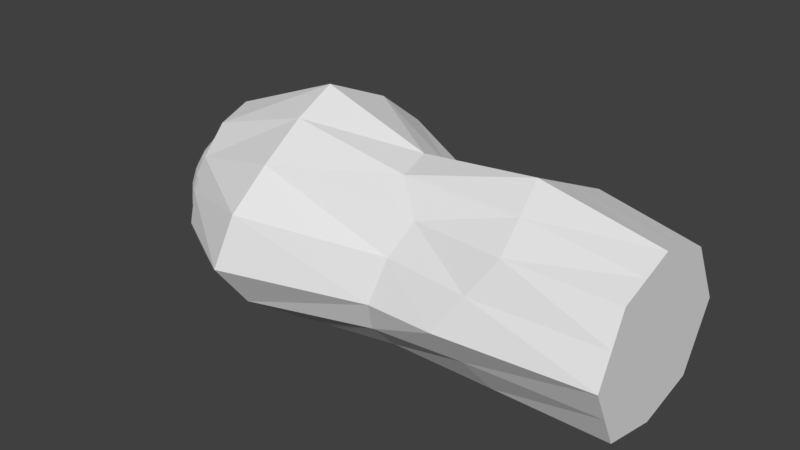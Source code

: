 # Source: 03_armR.blend  (saved by Blender 2.79.0; exported with 4.5.12 LTS)
import bpy
from mathutils import Matrix  # noqa: F401  (used for matrix-valued properties, if any)

bpy.ops.wm.read_factory_settings(use_empty=True)
scene = bpy.context.scene
scene.name = 'Scene'

# ---- collections
col_collection_1 = bpy.data.collections.new('Collection 1'); scene.collection.children.link(col_collection_1)

# ---- materials (node trees are filled in below, after node groups)
mat_x = bpy.data.materials.new('マテリアル')
mat_x.alpha_threshold = 0.0
mat_x.use_transparent_shadow = False
mat_x.roughness = 0.5

# ---- material node trees

# ---- world
world_world = bpy.data.worlds.new('World'); scene.world = world_world
world_world.color = (0.05088, 0.05088, 0.05088)
world_world.use_sun_shadow = False
world_world.sun_shadow_jitter_overblur = 0.0
world_world.cycles.sampling_method = 'MANUAL'

# ---- meshes
me_016 = bpy.data.meshes.new('球.016')
me_016.from_pydata([(-0.02809, -0.1412, -0.2155), (-0.03576, -0.1798, -0.1833), (-0.04204, -0.2114, -0.144), (-0.04672, -0.2349, -0.09919), (-0.04959, -0.2493, -0.05057), (-0.05057, -0.2542, -1.957e-08), (-0.04959, -0.2493, 0.05057), (-0.04672, -0.2349, 0.09919), (-0.04204, -0.2114, 0.144), (-0.03576, -0.1798, 0.1833), (-0.03796, -0.09164, -0.2395), (-0.05511, -0.133, -0.2155), (-0.07014, -0.1693, -0.1833), (-0.08247, -0.1991, -0.144), (-0.09164, -0.2212, -0.09919), (-0.09728, -0.2349, -0.05057), (-0.09919, -0.2395, -1.957e-08), (-0.09728, -0.2349, 0.05057), (-0.09164, -0.2212, 0.09919), (-0.08247, -0.1991, 0.144), (-0.07014, -0.1693, 0.1833), (-0.05511, -0.133, 0.2155), (-0.05511, -0.08247, -0.2395), (-0.08, -0.1197, -0.2155), (-0.1018, -0.1524, -0.1833), (-0.1197, -0.1792, -0.144), (-0.133, -0.1991, -0.09919), (-0.1412, -0.2114, -0.05057), (-0.144, -0.2155, -1.957e-08), (-0.1412, -0.2114, 0.05057), (-0.133, -0.1991, 0.09919), (-0.1197, -0.1792, 0.144), (-0.1018, -0.1524, 0.1833), (-0.08, -0.1197, 0.2155), (-0.03576, -0.03576, -0.2542), (-0.07014, -0.07014, -0.2395), (-0.1018, -0.1018, -0.2155), (-0.1296, -0.1296, -0.1833), (-0.1524, -0.1524, -0.144), (-0.1693, -0.1693, -0.09919), (-0.1798, -0.1798, -0.05057), (-0.1833, -0.1833, -1.957e-08), (-0.1798, -0.1798, 0.05057), (-0.1693, -0.1693, 0.09919), (-0.1524, -0.1524, 0.144), (-0.1296, -0.1296, 0.1833), (-0.1018, -0.1018, 0.2155), (-0.07014, -0.07014, 0.2395), (-0.04204, -0.02809, -0.2542), (-0.08247, -0.05511, -0.2395), (-0.1197, -0.08, -0.2155), (-0.1524, -0.1018, -0.1833), (-0.1792, -0.1197, -0.144), (-0.1991, -0.133, -0.09919), (-0.2114, -0.1412, -0.05057), (-0.2155, -0.144, -1.957e-08), (-0.2114, -0.1412, 0.05057), (-0.1991, -0.133, 0.09919), (-0.1792, -0.1197, 0.144), (-0.1524, -0.1018, 0.1833), (-0.1197, -0.08, 0.2155), (-0.08247, -0.05511, 0.2395), (-0.04672, -0.01935, -0.2542), (-0.09164, -0.03796, -0.2395), (-0.133, -0.05511, -0.2155), (-0.1693, -0.07014, -0.1833), (-0.1991, -0.08247, -0.144), (-0.2212, -0.09164, -0.09919), (-0.2349, -0.09728, -0.05057), (-0.2395, -0.09919, -1.957e-08), (-0.2349, -0.09728, 0.05057), (-0.2212, -0.09164, 0.09919), (-0.1991, -0.08247, 0.144), (-0.1693, -0.07014, 0.1833), (-0.133, -0.05511, 0.2155), (-0.09164, -0.03796, 0.2395), (-0.04959, -0.009865, -0.2542), (-0.09728, -0.01935, -0.2395), (-0.1412, -0.02809, -0.2155), (-0.1798, -0.03576, -0.1833), (-0.2114, -0.04204, -0.144), (-0.2349, -0.04672, -0.09919), (-0.2493, -0.04959, -0.05057), (-0.2542, -0.05057, -1.957e-08), (-0.2493, -0.04959, 0.05057), (-0.2349, -0.04672, 0.09919), (-0.2114, -0.04204, 0.144), (-0.1798, -0.03576, 0.1833), (-0.1412, -0.02809, 0.2155), (-0.09728, -0.01935, 0.2395), (-0.05057, 1.869e-09, -0.2542), (-0.09919, -1.068e-08, -0.2395), (-0.144, -6.821e-09, -0.2155), (-0.1833, 6.697e-09, -0.1833), (-0.2155, 2.215e-08, -0.144), (-0.2395, -1.648e-08, -0.09919), (-0.2542, 2.215e-08, -0.05057), (-0.2592, 2.601e-08, -1.957e-08), (-0.2542, 2.215e-08, 0.05057), (-0.2395, -1.648e-08, 0.09919), (-0.2155, 2.215e-08, 0.144), (-0.1833, 6.697e-09, 0.1833), (-0.144, 2.835e-09, 0.2155), (-0.09919, -1.027e-09, 0.2395), (-0.04959, 0.009865, -0.2542), (-0.09728, 0.01935, -0.2395), (-0.1412, 0.02809, -0.2155), (-0.1798, 0.03576, -0.1833), (-0.2114, 0.04204, -0.144), (-0.2349, 0.04672, -0.09919), (-0.2493, 0.04959, -0.05057), (-0.2542, 0.05057, -1.957e-08), (-0.2493, 0.04959, 0.05057), (-0.2349, 0.04672, 0.09919), (-0.2114, 0.04204, 0.144), (-0.1798, 0.03576, 0.1833), (-0.1412, 0.02809, 0.2155), (-0.09728, 0.01935, 0.2395), (-0.04672, 0.01935, -0.2542), (-0.09164, 0.03796, -0.2395), (-0.133, 0.05511, -0.2155), (-0.1693, 0.07014, -0.1833), (-0.1991, 0.08247, -0.144), (-0.2212, 0.09164, -0.09919), (-0.2349, 0.09728, -0.05057), (-0.2395, 0.09919, -1.957e-08), (-0.2349, 0.09728, 0.05057), (-0.2212, 0.09164, 0.09919), (-0.1991, 0.08247, 0.144), (-0.1693, 0.07014, 0.1833), (-0.133, 0.05511, 0.2155), (-0.09164, 0.03796, 0.2395), (-0.04204, 0.02809, -0.2542), (-0.08247, 0.05511, -0.2395), (-0.1197, 0.08, -0.2155), (-0.1524, 0.1018, -0.1833), (-0.1792, 0.1197, -0.144), (-0.1991, 0.133, -0.09919), (-0.2114, 0.1412, -0.05057), (-0.2155, 0.144, -1.957e-08), (-0.2114, 0.1412, 0.05057), (-0.1991, 0.133, 0.09919), (-0.1792, 0.1197, 0.144), (-0.1524, 0.1018, 0.1833), (-0.1197, 0.08, 0.2155), (-0.08247, 0.05511, 0.2395), (-0.03576, 0.03576, -0.2542), (-0.07014, 0.07014, -0.2395), (-0.1018, 0.1018, -0.2155), (-0.1296, 0.1296, -0.1833), (-0.1524, 0.1524, -0.144), (-0.1693, 0.1693, -0.09919), (-0.1798, 0.1798, -0.05057), (-0.1833, 0.1833, -1.957e-08), (-0.1798, 0.1798, 0.05057), (-0.1693, 0.1693, 0.09919), (-0.1524, 0.1524, 0.144), (-0.1296, 0.1296, 0.1833), (-0.1018, 0.1018, 0.2155), (-0.07014, 0.07014, 0.2395), (-0.05511, 0.08247, -0.2395), (-0.08, 0.1197, -0.2155), (-0.1018, 0.1524, -0.1833), (-0.1197, 0.1792, -0.144), (-0.133, 0.1991, -0.09919), (-0.1412, 0.2114, -0.05057), (-0.144, 0.2155, -1.957e-08), (-0.1412, 0.2114, 0.05057), (-0.133, 0.1991, 0.09919), (-0.1197, 0.1792, 0.144), (-0.1018, 0.1524, 0.1833), (-0.08, 0.1197, 0.2155), (-0.03796, 0.09164, -0.2395), (-0.05511, 0.133, -0.2155), (-0.07014, 0.1693, -0.1833), (-0.08247, 0.1991, -0.144), (-0.09164, 0.2212, -0.09919), (-0.09728, 0.2349, -0.05057), (-0.09919, 0.2395, -1.957e-08), (-0.09728, 0.2349, 0.05057), (-0.09164, 0.2212, 0.09919), (-0.08247, 0.1991, 0.144), (-0.07014, 0.1693, 0.1833), (-0.05511, 0.133, 0.2155), (-0.01935, 0.09728, -0.2395), (-0.02809, 0.1412, -0.2155), (-0.03576, 0.1798, -0.1833), (-0.04204, 0.2114, -0.144), (-0.04672, 0.2349, -0.09919), (-0.04959, 0.2493, -0.05057), (-0.05057, 0.2542, -1.957e-08), (-0.04959, 0.2493, 0.05057), (-0.04672, 0.2349, 0.09919), (-0.04204, 0.2114, 0.144), (-0.03576, 0.1798, 0.1833), (-4.797e-08, 0.1833, -0.1833), (-0.03193, 0.2511, 0.05057), (-0.03166, 0.2559, 0.002), (-0.03029, 0.1803, 0.1833), (-0.03126, 0.2124, 0.144), (-0.03089, 0.2364, 0.09919), (-0.03144, 0.2561, -1.957e-08), (-0.02443, 0.2518, -0.05057), (-0.01635, 0.2379, -0.09919), (-0.03362, 0.169, 0.1923), (-0.04579, 0.1359, 0.2155), (-0.05013, 0.121, 0.2225), (-5.717e-08, 0.1689, -0.1951), (-0.007321, 0.1433, -0.2155), (-4.444e-08, 0.1931, -0.1713), (0.003112, 0.183, -0.1833), (-0.006908, 0.2148, -0.144), (-0.06589, 0.06589, 0.2413), (-0.06317, 0.07585, 0.2395), (-0.07452, 0.03087, 0.2451), (-0.07066, 0.04721, 0.2438), (-0.07787, 0.01549, 0.2455), (-0.08094, 0.0, 0.245), (-0.05916, 0.08854, 0.2356), (-0.03155, -0.2511, 0.05057), (-0.03241, -0.2558, 0.002), (0.003585, -0.1984, -0.1645), (-8.585e-08, -0.2093, -0.1515), (-0.01237, -0.2382, -0.09919), (-0.002023, -0.2153, -0.144), (-8.317e-08, -0.1869, -0.1788), (-0.001141, -0.1832, -0.1833), (-0.01103, -0.1429, -0.2155), (-0.03209, -0.256, -1.957e-08), (-0.02265, -0.252, -0.05057), (-0.02007, -0.1009, -0.2375), (-0.03521, -0.02353, -0.255), (-0.03355, -0.03355, -0.2545), (-0.03658, -0.01515, -0.2553), (-0.03899, 0.0, -0.2554), (-0.03276, -0.03822, -0.2542), (-0.03781, -0.007521, -0.2554), (-0.02732, -0.06597, -0.2479), (-0.03115, -0.04662, -0.2525), (-0.02106, -0.09677, -0.2395), (-0.01851, 0.09737, -0.2395), (-0.01897, 0.09537, -0.2401), (-0.02627, 0.06341, -0.2487), (-0.03029, 0.04533, -0.253), (-0.03162, 0.03915, -0.2542), (-0.03285, 0.03285, -0.2546), (-0.03624, 0.01501, -0.2553), (-0.03763, 0.007485, -0.2554), (-0.0347, 0.02318, -0.2551), (-0.07512, -0.03111, 0.2449), (-0.07818, -0.01555, 0.2454), (-0.06701, -0.06701, 0.2408), (-0.06522, -0.07418, 0.2395), (-0.07152, -0.04779, 0.2435), (-0.06042, -0.09042, 0.2344), (-0.02983, -0.2365, 0.09919), (-0.02814, -0.2127, 0.144), (-0.05106, -0.1233, 0.2212), (-0.04808, -0.1352, 0.2155), (-0.0335, -0.18, 0.1833), (-0.03496, -0.1758, 0.1866), (0.003584, -0.2394, -0.199), (0.003584, 0.1949, -0.199), (1.396, 0.1949, -0.199), (1.396, -0.1949, -0.199), (-0.03339, -0.2394, 0.203), (-0.03339, 0.1949, 0.203), (1.396, 0.1949, 0.203), (1.396, -0.1949, 0.203), (-0.09883, 0.0, 0.2964), (1.396, 0.0, 0.2711), (-0.04125, 0.0, -0.269), (1.396, 0.0, -0.2442), (-0.0402, 0.3179, 0.002), (1.396, 0.3009, 0.002), (1.396, -0.2897, 0.002), (0.003585, 0.0, 0.002), (-0.0402, -0.3111, 0.002), (1.396, 0.0, 0.002), (0.6874, 0.1949, -0.199), (0.6311, 0.0, 0.3191), (0.6874, 0.0, -0.2443), (0.6874, -0.1949, -0.199), (0.6874, 0.1537, 0.2093), (0.6874, 0.3009, 0.002), (0.704, -0.3286, 0.002), (0.7739, -0.2181, 0.2363), (1.01, 0.0, 0.355), (1.065, -0.239, 0.2351), (1.029, 0.1949, -0.199), (1.029, -0.1949, -0.199), (1.067, 0.2283, 0.2571), (0.9224, -0.3322, 0.002), (1.029, 0.0, -0.2483), (1.029, 0.3574, 0.002), (0.3455, 0.2377, -0.2066), (0.2744, 0.0, 0.443), (0.3834, 0.2784, 0.2724), (0.3455, 0.0, -0.2751), (0.2376, -0.4642, 0.002), (0.3455, 0.4022, 0.002), (0.3023, -0.3037, 0.2938), (0.2993, -0.2373, -0.2266), (1.396, -0.2423, 0.1025), (0.7308, -0.2777, 0.1352), (-0.03679, -0.2899, 0.1023), (0.2719, -0.4109, 0.1677), (0.9938, -0.2856, 0.1186), (1.396, -0.09744, 0.237), (0.2836, -0.1436, 0.3818), (0.6592, -0.1228, 0.3037), (-0.06611, -0.1324, 0.2732), (1.038, -0.1195, 0.2951), (-0.06611, 0.1029, 0.2642), (0.3289, 0.1775, 0.3674), (1.039, 0.1141, 0.306), (1.396, 0.09744, 0.237), (0.6592, 0.07683, 0.2642), (1.396, 0.2479, 0.1025), (-0.03679, 0.2774, 0.1151), (0.6874, 0.2273, 0.1056), (1.048, 0.2928, 0.1295), (0.3645, 0.3679, 0.1445), (1.029, 0.2761, -0.09849), (0.6874, 0.2479, -0.09849), (0.3455, 0.3282, -0.1119), (-0.01831, 0.2726, -0.1215), (1.396, 0.2479, -0.09849), (-0.01883, 0.1022, -0.2468), (0.3455, 0.1128, -0.2574), (1.029, 0.09744, -0.2236), (1.396, 0.09744, -0.2216), (0.6874, 0.09744, -0.2216), (0.3455, -0.1236, -0.2669), (-0.01883, -0.1212, -0.2494), (0.6874, -0.09744, -0.2216), (1.029, -0.09744, -0.2236), (1.396, -0.09744, -0.2216), (0.2637, -0.3693, -0.1365), (-0.01831, -0.2869, -0.1032), (0.6853, -0.2917, -0.09849), (0.9759, -0.2636, -0.09849), (1.396, -0.2423, -0.09849)], [], [(16, 4, 5), (14, 2, 3), (12, 0, 1), (8, 18, 7), (17, 5, 6), (4, 14, 3), (13, 1, 2), (10, 239, 230), (9, 19, 8), (18, 6, 7), (28, 15, 16), (26, 13, 14), (12, 23, 11), (22, 237, 10), (33, 20, 21), (19, 30, 18), (29, 16, 17), (27, 14, 15), (13, 24, 12), (23, 10, 11), (32, 19, 20), (30, 17, 18), (28, 40, 27), (39, 25, 26), (37, 23, 24), (34, 235, 238), (33, 45, 32), (31, 43, 30), (42, 28, 29), (27, 39, 26), (25, 37, 24), (36, 22, 23), (45, 31, 32), (43, 29, 30), (41, 54, 40), (53, 38, 39), (51, 36, 37), (49, 34, 35), (46, 59, 45), (44, 57, 43), (56, 41, 42), (40, 53, 39), (38, 51, 37), (50, 35, 36), (61, 46, 47), (59, 44, 45), (57, 42, 43), (55, 68, 54), (67, 52, 53), (65, 50, 51), (63, 48, 49), (60, 73, 59), (58, 71, 57), (56, 69, 55), (54, 67, 53), (66, 51, 52), (64, 49, 50), (75, 60, 61), (59, 72, 58), (71, 56, 57), (83, 68, 69), (81, 66, 67), (65, 78, 64), (77, 62, 63), (88, 73, 74), (72, 85, 71), (84, 69, 70), (68, 81, 67), (80, 65, 66), (78, 63, 64), (89, 74, 75), (87, 72, 73), (85, 70, 71), (97, 82, 83), (95, 80, 81), (93, 78, 79), (91, 76, 77), (88, 101, 87), (86, 99, 85), (98, 83, 84), (82, 95, 81), (94, 79, 80), (92, 77, 78), (103, 88, 89), (87, 100, 86), (99, 84, 85), (111, 96, 97), (109, 94, 95), (93, 106, 92), (105, 90, 91), (116, 101, 102), (100, 113, 99), (112, 97, 98), (96, 109, 95), (94, 107, 93), (106, 91, 92), (103, 116, 102), (115, 100, 101), (113, 98, 99), (111, 124, 110), (123, 108, 109), (107, 120, 106), (119, 104, 105), (130, 115, 116), (114, 127, 113), (126, 111, 112), (110, 123, 109), (122, 107, 108), (120, 105, 106), (131, 116, 117), (115, 128, 114), (127, 112, 113), (125, 138, 124), (137, 122, 123), (121, 134, 120), (133, 118, 119), (144, 129, 130), (128, 141, 127), (140, 125, 126), (138, 123, 124), (122, 135, 121), (134, 119, 120), (131, 144, 130), (143, 128, 129), (141, 126, 127), (139, 152, 138), (151, 136, 137), (149, 134, 135), (147, 132, 133), (144, 157, 143), (142, 155, 141), (154, 139, 140), (138, 151, 137), (150, 135, 136), (148, 133, 134), (159, 144, 145), (157, 142, 143), (155, 140, 141), (153, 165, 152), (164, 150, 151), (149, 161, 148), (243, 244, 146), (158, 170, 157), (156, 168, 155), (167, 153, 154), (152, 164, 151), (150, 162, 149), (161, 147, 148), (218, 171, 158), (170, 156, 157), (168, 154, 155), (178, 165, 166), (176, 163, 164), (162, 173, 161), (160, 242, 243), (183, 170, 171), (169, 180, 168), (167, 178, 166), (165, 176, 164), (163, 174, 162), (173, 160, 161), (182, 169, 170), (180, 167, 168), (190, 177, 178), (188, 175, 176), (174, 185, 173), (172, 241, 242), (204, 194, 182), (181, 192, 180), (179, 190, 178), (177, 188, 176), (187, 174, 175), (185, 172, 173), (182, 193, 181), (192, 179, 180), (201, 189, 190), (203, 187, 188), (207, 208, 185), (184, 240, 241), (199, 192, 193), (197, 201, 190), (202, 188, 189), (209, 195, 186), (185, 240, 184), (194, 199, 193), (192, 196, 191), (195, 210, 207), (48, 232, 34), (62, 231, 48), (76, 233, 62), (76, 234, 236), (104, 234, 90), (104, 246, 247), (118, 248, 246), (132, 245, 248), (146, 244, 245), (237, 239, 10), (259, 260, 9), (212, 213, 159), (223, 2, 224), (232, 235, 34), (227, 1, 0), (209, 210, 195), (215, 131, 214), (258, 257, 21), (217, 117, 103), (46, 254, 47), (206, 171, 218), (225, 221, 222), (220, 6, 5), (204, 198, 194), (253, 75, 61), (206, 205, 183), (214, 117, 216), (258, 21, 20), (219, 7, 6), (259, 8, 256), (257, 33, 21), (252, 251, 47), (1, 226, 225), (229, 3, 223), (230, 227, 0), (228, 4, 229), (212, 145, 215), (251, 61, 47), (255, 8, 7), (217, 89, 250), (249, 89, 75), (261, 339, 276), (273, 325, 326), (342, 264, 337), (275, 341, 342), (334, 302, 261), (308, 288, 268), (278, 331, 327), (262, 328, 276), (328, 298, 271), (270, 315, 287), (308, 303, 278), (278, 274, 318), (288, 303, 268), (276, 277, 305), (319, 273, 276), (266, 322, 319), (335, 290, 282), (324, 289, 279), (281, 330, 293), (320, 294, 284), (310, 301, 286), (285, 306, 299), (280, 314, 296), (340, 302, 282), (290, 337, 264), (341, 282, 290), (289, 327, 263), (312, 286, 288), (292, 304, 285), (330, 272, 293), (287, 317, 280), (321, 274, 294), (338, 261, 302), (333, 282, 302), (295, 324, 279), (298, 332, 281), (322, 284, 300), (299, 305, 277), (309, 265, 301), (296, 313, 269), (307, 275, 303), (306, 265, 305), (304, 301, 306), (307, 286, 304), (312, 270, 287), (309, 280, 296), (310, 287, 280), (311, 296, 269), (314, 266, 313), (317, 297, 314), (315, 283, 317), (316, 291, 315), (319, 300, 273), (321, 283, 291), (320, 297, 283), (318, 291, 267), (323, 274, 327), (323, 284, 294), (325, 284, 324), (325, 262, 326), (329, 279, 332), (331, 289, 263), (332, 289, 330), (329, 262, 295), (336, 281, 293), (335, 298, 281), (336, 272, 337), (334, 298, 333), (339, 299, 277), (338, 285, 299), (342, 290, 264), (340, 292, 285), (16, 15, 4), (14, 13, 2), (12, 11, 0), (8, 19, 18), (17, 16, 5), (4, 15, 14), (13, 12, 1), (230, 0, 11), (11, 10, 230), (9, 20, 19), (18, 17, 6), (28, 27, 15), (26, 25, 13), (12, 24, 23), (22, 238, 237), (33, 32, 20), (19, 31, 30), (29, 28, 16), (27, 26, 14), (13, 25, 24), (23, 22, 10), (32, 31, 19), (30, 29, 17), (28, 41, 40), (39, 38, 25), (37, 36, 23), (238, 22, 35), (35, 34, 238), (33, 46, 45), (31, 44, 43), (42, 41, 28), (27, 40, 39), (25, 38, 37), (36, 35, 22), (45, 44, 31), (43, 42, 29), (41, 55, 54), (53, 52, 38), (51, 50, 36), (49, 48, 34), (46, 60, 59), (44, 58, 57), (56, 55, 41), (40, 54, 53), (38, 52, 51), (50, 49, 35), (61, 60, 46), (59, 58, 44), (57, 56, 42), (55, 69, 68), (67, 66, 52), (65, 64, 50), (63, 62, 48), (60, 74, 73), (58, 72, 71), (56, 70, 69), (54, 68, 67), (66, 65, 51), (64, 63, 49), (75, 74, 60), (59, 73, 72), (71, 70, 56), (83, 82, 68), (81, 80, 66), (65, 79, 78), (77, 76, 62), (88, 87, 73), (72, 86, 85), (84, 83, 69), (68, 82, 81), (80, 79, 65), (78, 77, 63), (89, 88, 74), (87, 86, 72), (85, 84, 70), (97, 96, 82), (95, 94, 80), (93, 92, 78), (91, 90, 76), (88, 102, 101), (86, 100, 99), (98, 97, 83), (82, 96, 95), (94, 93, 79), (92, 91, 77), (103, 102, 88), (87, 101, 100), (99, 98, 84), (111, 110, 96), (109, 108, 94), (93, 107, 106), (105, 104, 90), (116, 115, 101), (100, 114, 113), (112, 111, 97), (96, 110, 109), (94, 108, 107), (106, 105, 91), (103, 117, 116), (115, 114, 100), (113, 112, 98), (111, 125, 124), (123, 122, 108), (107, 121, 120), (119, 118, 104), (130, 129, 115), (114, 128, 127), (126, 125, 111), (110, 124, 123), (122, 121, 107), (120, 119, 105), (131, 130, 116), (115, 129, 128), (127, 126, 112), (125, 139, 138), (137, 136, 122), (121, 135, 134), (133, 132, 118), (144, 143, 129), (128, 142, 141), (140, 139, 125), (138, 137, 123), (122, 136, 135), (134, 133, 119), (131, 145, 144), (143, 142, 128), (141, 140, 126), (139, 153, 152), (151, 150, 136), (149, 148, 134), (147, 146, 132), (144, 158, 157), (142, 156, 155), (154, 153, 139), (138, 152, 151), (150, 149, 135), (148, 147, 133), (159, 158, 144), (157, 156, 142), (155, 154, 140), (153, 166, 165), (164, 163, 150), (149, 162, 161), (146, 147, 243), (147, 160, 243), (158, 171, 170), (156, 169, 168), (167, 166, 153), (152, 165, 164), (150, 163, 162), (161, 160, 147), (158, 159, 218), (159, 213, 218), (170, 169, 156), (168, 167, 154), (178, 177, 165), (176, 175, 163), (162, 174, 173), (160, 172, 242), (183, 182, 170), (169, 181, 180), (167, 179, 178), (165, 177, 176), (163, 175, 174), (173, 172, 160), (182, 181, 169), (180, 179, 167), (190, 189, 177), (188, 187, 175), (174, 186, 185), (172, 184, 241), (182, 183, 205), (205, 204, 182), (181, 193, 192), (179, 191, 190), (177, 189, 188), (187, 186, 174), (185, 184, 172), (182, 194, 193), (192, 191, 179), (201, 202, 189), (203, 211, 187), (185, 186, 207), (186, 195, 207), (199, 200, 192), (190, 191, 197), (191, 196, 197), (202, 203, 188), (186, 187, 209), (187, 211, 209), (185, 208, 240), (194, 198, 199), (192, 200, 196), (48, 231, 232), (62, 233, 231), (76, 236, 233), (76, 90, 234), (104, 247, 234), (104, 118, 246), (118, 132, 248), (132, 146, 245), (223, 3, 2), (227, 226, 1), (215, 145, 131), (217, 216, 117), (33, 254, 46), (254, 252, 47), (206, 183, 171), (5, 228, 220), (220, 219, 6), (253, 249, 75), (214, 131, 117), (9, 260, 20), (260, 258, 20), (219, 255, 7), (259, 9, 8), (257, 254, 33), (225, 222, 1), (222, 224, 2), (1, 222, 2), (229, 4, 3), (228, 5, 4), (212, 159, 145), (251, 253, 61), (255, 256, 8), (217, 103, 89), (249, 250, 89), (339, 277, 276), (276, 271, 334), (334, 261, 276), (273, 300, 325), (272, 278, 337), (278, 275, 342), (337, 278, 342), (275, 292, 341), (334, 333, 302), (308, 312, 288), (327, 274, 278), (278, 272, 331), (331, 263, 327), (271, 276, 328), (276, 273, 326), (262, 276, 326), (328, 329, 298), (270, 316, 315), (278, 270, 308), (308, 268, 303), (303, 275, 278), (318, 267, 278), (267, 316, 278), (316, 270, 278), (288, 307, 303), (305, 265, 276), (265, 311, 276), (311, 269, 276), (276, 269, 313), (313, 266, 276), (266, 319, 276), (266, 297, 322), (335, 336, 290), (324, 323, 289), (281, 332, 330), (320, 321, 294), (310, 309, 301), (285, 304, 306), (280, 317, 314), (340, 338, 302), (290, 336, 337), (341, 340, 282), (289, 323, 327), (312, 310, 286), (292, 307, 304), (330, 331, 272), (287, 315, 317), (321, 318, 274), (338, 339, 261), (333, 335, 282), (295, 325, 324), (298, 329, 332), (322, 320, 284), (299, 306, 305), (309, 311, 265), (296, 314, 313), (307, 292, 275), (306, 301, 265), (304, 286, 301), (307, 288, 286), (312, 308, 270), (309, 310, 280), (310, 312, 287), (311, 309, 296), (314, 297, 266), (317, 283, 297), (315, 291, 283), (316, 267, 291), (319, 322, 300), (321, 320, 283), (320, 322, 297), (318, 321, 291), (323, 294, 274), (323, 324, 284), (325, 300, 284), (325, 295, 262), (329, 295, 279), (331, 330, 289), (332, 279, 289), (329, 328, 262), (336, 335, 281), (335, 333, 298), (336, 293, 272), (334, 271, 298), (339, 338, 299), (338, 340, 285), (342, 341, 290), (340, 341, 292)])
_uv = me_016.uv_layers.new(name='UVマップ')
_uv.uv.foreach_set('vector', [0.7136, 0.1082, 0.6893, 0.1221, 0.6947, 0.1019, 0.7046, 0.1453, 0.6854, 0.1636, 0.6862, 0.1428, 0.7009, 0.1841, 0.6892, 0.2054, 0.6864, 0.1844, 0.7246, 0.04762, 0.7285, 0.07353, 0.7127, 0.06436, 0.7203, 0.09055, 0.6947, 0.1019, 0.7026, 0.08246, 0.6893, 0.1221, 0.7046, 0.1453, 0.6862, 0.1428, 0.7021, 0.1644, 0.6864, 0.1844, 0.6854, 0.1636, 0.702, 0.2253, 0.6946, 0.2266, 0.6934, 0.225, 0.7381, 0.03218, 0.738, 0.05716, 0.7246, 0.04762, 0.7285, 0.07353, 0.7026, 0.08246, 0.7127, 0.06436, 0.731, 0.114, 0.7084, 0.1265, 0.7136, 0.1082, 0.7215, 0.1487, 0.7021, 0.1644, 0.7046, 0.1453, 0.7009, 0.1841, 0.7121, 0.2048, 0.7008, 0.2043, 0.7101, 0.2252, 0.7034, 0.2375, 0.702, 0.2253, 0.7706, 0.03246, 0.749, 0.04132, 0.7617, 0.02568, 0.738, 0.05716, 0.7437, 0.08099, 0.7285, 0.07353, 0.7369, 0.09734, 0.7136, 0.1082, 0.7203, 0.09055, 0.7259, 0.1311, 0.7046, 0.1453, 0.7084, 0.1265, 0.7021, 0.1644, 0.7147, 0.1854, 0.7009, 0.1841, 0.7121, 0.2048, 0.702, 0.2253, 0.7008, 0.2043, 0.7603, 0.0488, 0.738, 0.05716, 0.749, 0.04132, 0.7437, 0.08099, 0.7203, 0.09055, 0.7285, 0.07353, 0.731, 0.114, 0.7425, 0.136, 0.7259, 0.1311, 0.7376, 0.1529, 0.7178, 0.1667, 0.7215, 0.1487, 0.7279, 0.1882, 0.7121, 0.2048, 0.7147, 0.1854, 0.7131, 0.2471, 0.7115, 0.2469, 0.7091, 0.2441, 0.7706, 0.03246, 0.7718, 0.0548, 0.7603, 0.0488, 0.7514, 0.06486, 0.7585, 0.08711, 0.7437, 0.08099, 0.7529, 0.1032, 0.731, 0.114, 0.7369, 0.09734, 0.7259, 0.1311, 0.7376, 0.1529, 0.7215, 0.1487, 0.7178, 0.1667, 0.7279, 0.1882, 0.7147, 0.1854, 0.7229, 0.2068, 0.7101, 0.2252, 0.7121, 0.2048, 0.7718, 0.0548, 0.7514, 0.06486, 0.7603, 0.0488, 0.7585, 0.08711, 0.7369, 0.09734, 0.7437, 0.08099, 0.7476, 0.1194, 0.7588, 0.1411, 0.7425, 0.136, 0.7533, 0.1578, 0.7328, 0.1702, 0.7376, 0.1529, 0.7406, 0.1924, 0.7229, 0.2068, 0.7279, 0.1882, 0.7254, 0.2289, 0.7131, 0.2471, 0.7179, 0.2264, 0.78, 0.03797, 0.7835, 0.05947, 0.7718, 0.0548, 0.7648, 0.07106, 0.7733, 0.0921, 0.7585, 0.08711, 0.7686, 0.1082, 0.7476, 0.1194, 0.7529, 0.1032, 0.7425, 0.136, 0.7533, 0.1578, 0.7376, 0.1529, 0.7328, 0.1702, 0.7406, 0.1924, 0.7279, 0.1882, 0.7333, 0.2103, 0.7179, 0.2264, 0.7229, 0.2068, 0.797, 0.02379, 0.78, 0.03797, 0.7897, 0.02034, 0.7835, 0.05947, 0.7648, 0.07106, 0.7718, 0.0548, 0.7733, 0.0921, 0.7529, 0.1032, 0.7585, 0.08711, 0.7639, 0.1245, 0.7754, 0.1465, 0.7588, 0.1411, 0.7691, 0.1637, 0.7473, 0.1749, 0.7533, 0.1578, 0.753, 0.1981, 0.7333, 0.2103, 0.7406, 0.1924, 0.7324, 0.2326, 0.7171, 0.2483, 0.7254, 0.2289, 0.7897, 0.04225, 0.7955, 0.06284, 0.7835, 0.05947, 0.7782, 0.07595, 0.7883, 0.09601, 0.7733, 0.0921, 0.7686, 0.1082, 0.7806, 0.1294, 0.7639, 0.1245, 0.7588, 0.1411, 0.7691, 0.1637, 0.7533, 0.1578, 0.7616, 0.1809, 0.7406, 0.1924, 0.7473, 0.1749, 0.7432, 0.2153, 0.7254, 0.2289, 0.7333, 0.2103, 0.8044, 0.02622, 0.7897, 0.04225, 0.797, 0.02379, 0.7835, 0.05947, 0.7918, 0.07958, 0.7782, 0.07595, 0.7883, 0.09601, 0.7686, 0.1082, 0.7733, 0.0921, 0.7983, 0.1341, 0.7754, 0.1465, 0.7806, 0.1294, 0.7854, 0.1708, 0.7616, 0.1809, 0.7691, 0.1637, 0.753, 0.1981, 0.7525, 0.2218, 0.7432, 0.2153, 0.7388, 0.2375, 0.7208, 0.2503, 0.7324, 0.2326, 0.8097, 0.04712, 0.7955, 0.06284, 0.7996, 0.04529, 0.7918, 0.07958, 0.8037, 0.09871, 0.7883, 0.09601, 0.8015, 0.1159, 0.7806, 0.1294, 0.7847, 0.1125, 0.7754, 0.1465, 0.7854, 0.1708, 0.7691, 0.1637, 0.776, 0.1885, 0.753, 0.1981, 0.7616, 0.1809, 0.7525, 0.2218, 0.7324, 0.2326, 0.7432, 0.2153, 0.8121, 0.02764, 0.7996, 0.04529, 0.8044, 0.02622, 0.8076, 0.06494, 0.7918, 0.07958, 0.7955, 0.06284, 0.8037, 0.09871, 0.7847, 0.1125, 0.7883, 0.09601, 0.8187, 0.1382, 0.7929, 0.1526, 0.7983, 0.1341, 0.8026, 0.1796, 0.776, 0.1885, 0.7854, 0.1708, 0.7766, 0.2148, 0.7525, 0.2218, 0.765, 0.2055, 0.7443, 0.2435, 0.7241, 0.2529, 0.7388, 0.2375, 0.8097, 0.04712, 0.8199, 0.06573, 0.8076, 0.06494, 0.8056, 0.08192, 0.8195, 0.09992, 0.8037, 0.09871, 0.8192, 0.1177, 0.7983, 0.1341, 0.8015, 0.1159, 0.7929, 0.1526, 0.8026, 0.1796, 0.7854, 0.1708, 0.7906, 0.1981, 0.765, 0.2055, 0.776, 0.1885, 0.761, 0.2299, 0.7388, 0.2375, 0.7525, 0.2218, 0.82, 0.02807, 0.8097, 0.04712, 0.8121, 0.02764, 0.8076, 0.06494, 0.8197, 0.08288, 0.8056, 0.08192, 0.8195, 0.09992, 0.8015, 0.1159, 0.8037, 0.09871, 0.8393, 0.1351, 0.8239, 0.1602, 0.8187, 0.1382, 0.8507, 0.1731, 0.8439, 0.201, 0.8325, 0.1812, 0.8579, 0.2192, 0.883, 0.2271, 0.8739, 0.2355, 0.8972, 0.2436, 0.9099, 0.2627, 0.8915, 0.2499, 0.8303, 0.04717, 0.8199, 0.06573, 0.82, 0.04774, 0.8197, 0.08288, 0.8352, 0.09936, 0.8195, 0.09992, 0.8369, 0.1168, 0.8187, 0.1382, 0.8192, 0.1177, 0.8239, 0.1602, 0.8507, 0.1731, 0.8325, 0.1812, 0.8439, 0.201, 0.8703, 0.2098, 0.8579, 0.2192, 0.883, 0.2271, 0.8915, 0.2499, 0.8739, 0.2355, 0.82, 0.02807, 0.8303, 0.04717, 0.82, 0.04774, 0.8322, 0.0652, 0.8197, 0.08288, 0.8199, 0.06573, 0.8352, 0.09936, 0.8192, 0.1177, 0.8195, 0.09992, 0.8393, 0.1351, 0.862, 0.1488, 0.8439, 0.1541, 0.8677, 0.1666, 0.8596, 0.1917, 0.8507, 0.1731, 0.8703, 0.2098, 0.8927, 0.2205, 0.883, 0.2271, 0.9038, 0.2385, 0.9127, 0.2593, 0.8972, 0.2436, 0.8406, 0.04538, 0.8322, 0.0652, 0.8303, 0.04717, 0.8338, 0.08238, 0.8508, 0.09725, 0.8352, 0.09936, 0.8539, 0.1141, 0.8393, 0.1351, 0.8369, 0.1168, 0.8439, 0.1541, 0.8677, 0.1666, 0.8507, 0.1731, 0.8747, 0.1846, 0.8703, 0.2098, 0.8596, 0.1917, 0.8927, 0.2205, 0.8972, 0.2436, 0.883, 0.2271, 0.8356, 0.02583, 0.8303, 0.04717, 0.8278, 0.02745, 0.8322, 0.0652, 0.8478, 0.08046, 0.8338, 0.08238, 0.8508, 0.09725, 0.8369, 0.1168, 0.8352, 0.09936, 0.8575, 0.1313, 0.8791, 0.1441, 0.862, 0.1488, 0.884, 0.1613, 0.8747, 0.1846, 0.8677, 0.1666, 0.883, 0.2025, 0.903, 0.2156, 0.8927, 0.2205, 0.911, 0.2347, 0.916, 0.2566, 0.9038, 0.2385, 0.8508, 0.04234, 0.8445, 0.06335, 0.8406, 0.04538, 0.8478, 0.08046, 0.8662, 0.0939, 0.8508, 0.09725, 0.8704, 0.1104, 0.8575, 0.1313, 0.8539, 0.1141, 0.8791, 0.1441, 0.8677, 0.1666, 0.862, 0.1488, 0.8747, 0.1846, 0.8959, 0.197, 0.883, 0.2025, 0.903, 0.2156, 0.9038, 0.2385, 0.8927, 0.2205, 0.8356, 0.02583, 0.8508, 0.04234, 0.8406, 0.04538, 0.8568, 0.06019, 0.8478, 0.08046, 0.8445, 0.06335, 0.8662, 0.0939, 0.8539, 0.1141, 0.8508, 0.09725, 0.8746, 0.1271, 0.8959, 0.1397, 0.8791, 0.1441, 0.9002, 0.157, 0.8896, 0.179, 0.884, 0.1613, 0.909, 0.1931, 0.903, 0.2156, 0.8959, 0.197, 0.9186, 0.2321, 0.9198, 0.2545, 0.911, 0.2347, 0.8508, 0.04234, 0.869, 0.05569, 0.8568, 0.06019, 0.8618, 0.07722, 0.8815, 0.08937, 0.8662, 0.0939, 0.8867, 0.106, 0.8746, 0.1271, 0.8704, 0.1104, 0.8791, 0.1441, 0.9002, 0.157, 0.884, 0.1613, 0.9045, 0.1747, 0.8959, 0.197, 0.8896, 0.179, 0.9136, 0.2121, 0.911, 0.2347, 0.903, 0.2156, 0.8507, 0.01942, 0.8508, 0.04234, 0.8433, 0.02316, 0.869, 0.05569, 0.8618, 0.07722, 0.8568, 0.06019, 0.8815, 0.08937, 0.8704, 0.1104, 0.8662, 0.0939, 0.8914, 0.1227, 0.913, 0.1355, 0.8959, 0.1397, 0.9166, 0.1534, 0.9045, 0.1747, 0.9002, 0.157, 0.909, 0.1931, 0.9246, 0.2102, 0.9136, 0.2121, 0.928, 0.2507, 0.9261, 0.2528, 0.9238, 0.2531, 0.8609, 0.03802, 0.8811, 0.04981, 0.869, 0.05569, 0.8757, 0.07271, 0.897, 0.0838, 0.8815, 0.08937, 0.9032, 0.1008, 0.8914, 0.1227, 0.8867, 0.106, 0.8959, 0.1397, 0.9166, 0.1534, 0.9002, 0.157, 0.9045, 0.1747, 0.9224, 0.1906, 0.909, 0.1931, 0.9246, 0.2102, 0.9186, 0.2321, 0.9136, 0.2121, 0.8601, 0.01738, 0.8707, 0.03235, 0.8609, 0.03802, 0.8811, 0.04981, 0.8757, 0.07271, 0.869, 0.05569, 0.897, 0.0838, 0.8867, 0.106, 0.8815, 0.08937, 0.9264, 0.1131, 0.913, 0.1355, 0.9085, 0.118, 0.9338, 0.1507, 0.9198, 0.1717, 0.9166, 0.1534, 0.9224, 0.1906, 0.9359, 0.2098, 0.9246, 0.2102, 0.9266, 0.2308, 0.9334, 0.2444, 0.928, 0.2507, 0.8804, 0.02533, 0.8811, 0.04981, 0.8707, 0.03235, 0.8898, 0.06686, 0.9131, 0.07697, 0.897, 0.0838, 0.9032, 0.1008, 0.9264, 0.1131, 0.9085, 0.118, 0.913, 0.1355, 0.9338, 0.1507, 0.9166, 0.1534, 0.9198, 0.1717, 0.9362, 0.1897, 0.9224, 0.1906, 0.9359, 0.2098, 0.9266, 0.2308, 0.9246, 0.2102, 0.8932, 0.04243, 0.8898, 0.06686, 0.8811, 0.04981, 0.9131, 0.07697, 0.9032, 0.1008, 0.897, 0.0838, 0.9457, 0.1077, 0.9309, 0.1317, 0.9264, 0.1131, 0.9524, 0.149, 0.9356, 0.17, 0.9338, 0.1507, 0.9362, 0.1897, 0.9474, 0.2111, 0.9359, 0.2098, 0.9347, 0.2307, 0.9427, 0.2328, 0.9334, 0.2444, 0.901, 0.02874, 0.9052, 0.03314, 0.8932, 0.04243, 0.904, 0.05952, 0.93, 0.06857, 0.9131, 0.07697, 0.9205, 0.09481, 0.9457, 0.1077, 0.9264, 0.1131, 0.9309, 0.1317, 0.9524, 0.149, 0.9338, 0.1507, 0.9524, 0.1698, 0.9362, 0.1897, 0.9356, 0.17, 0.9474, 0.2111, 0.9347, 0.2307, 0.9359, 0.2098, 0.8932, 0.04243, 0.9187, 0.05031, 0.904, 0.05952, 0.93, 0.06857, 0.9205, 0.09481, 0.9131, 0.07697, 0.9537, 0.1056, 0.9501, 0.1283, 0.9457, 0.1077, 0.9653, 0.1489, 0.9524, 0.1698, 0.9524, 0.149, 0.963, 0.2008, 0.9559, 0.2133, 0.9474, 0.2111, 0.9429, 0.232, 0.9432, 0.2321, 0.9427, 0.2328, 0.9224, 0.0474, 0.93, 0.06857, 0.9187, 0.05031, 0.9534, 0.1047, 0.9537, 0.1056, 0.9457, 0.1077, 0.9608, 0.1268, 0.9524, 0.149, 0.9501, 0.1283, 0.967, 0.1869, 0.9653, 0.1933, 0.9506, 0.1905, 0.9474, 0.2111, 0.9432, 0.2321, 0.9429, 0.232, 0.9052, 0.03314, 0.9224, 0.0474, 0.9187, 0.05031, 0.93, 0.06857, 0.946, 0.08473, 0.939, 0.08772, 0.9653, 0.1933, 0.9665, 0.1937, 0.963, 0.2008, 0.7171, 0.2483, 0.7129, 0.2484, 0.7131, 0.2471, 0.7208, 0.2503, 0.7158, 0.2516, 0.7171, 0.2483, 0.7241, 0.2529, 0.7183, 0.2542, 0.7208, 0.2503, 0.7241, 0.2529, 0.7228, 0.2589, 0.7205, 0.2566, 0.9127, 0.2593, 0.9142, 0.2655, 0.9099, 0.2627, 0.9127, 0.2593, 0.9188, 0.2607, 0.9165, 0.2631, 0.916, 0.2566, 0.9213, 0.258, 0.9188, 0.2607, 0.9198, 0.2545, 0.9242, 0.2549, 0.9213, 0.258, 0.9238, 0.2531, 0.9261, 0.2528, 0.9242, 0.2549, 0.7034, 0.2375, 0.6946, 0.2266, 0.702, 0.2253, 0.7375, 0.03149, 0.7397, 0.03071, 0.7381, 0.03218, 0.8493, 0.01706, 0.854, 0.01717, 0.8507, 0.01942, 0.6715, 0.1421, 0.6854, 0.1636, 0.6683, 0.1647, 0.7129, 0.2484, 0.7115, 0.2469, 0.7131, 0.2471, 0.6821, 0.2072, 0.6864, 0.1844, 0.6892, 0.2054, 0.967, 0.1869, 0.9665, 0.1937, 0.9653, 0.1933, 0.8407, 0.01728, 0.8356, 0.02583, 0.8333, 0.01792, 0.7595, 0.02363, 0.7649, 0.02195, 0.7617, 0.02568, 0.8198, 0.02007, 0.8278, 0.02745, 0.82, 0.02807, 0.78, 0.03797, 0.7802, 0.01927, 0.7897, 0.02034, 0.8763, 0.02035, 0.8707, 0.03235, 0.8601, 0.01738, 0.6709, 0.1842, 0.6679, 0.1766, 0.6681, 0.1689, 0.6876, 0.09854, 0.7026, 0.08246, 0.6947, 0.1019, 0.901, 0.02874, 0.9069, 0.03145, 0.9052, 0.03314, 0.7991, 0.01848, 0.8044, 0.02622, 0.797, 0.02379, 0.8763, 0.02035, 0.8835, 0.02251, 0.8804, 0.02533, 0.8333, 0.01792, 0.8278, 0.02745, 0.8266, 0.01889, 0.7595, 0.02363, 0.7617, 0.02568, 0.749, 0.04132, 0.6958, 0.07899, 0.7127, 0.06436, 0.7026, 0.08246, 0.7375, 0.03149, 0.7246, 0.04762, 0.7203, 0.04384, 0.7649, 0.02195, 0.7706, 0.03246, 0.7617, 0.02568, 0.7876, 0.01884, 0.7907, 0.01867, 0.7897, 0.02034, 0.6864, 0.1844, 0.6719, 0.1865, 0.6709, 0.1842, 0.6779, 0.1201, 0.6862, 0.1428, 0.6715, 0.1421, 0.6934, 0.225, 0.6821, 0.2072, 0.6892, 0.2054, 0.6872, 0.09932, 0.6893, 0.1221, 0.6779, 0.1201, 0.8493, 0.01706, 0.8433, 0.02316, 0.8407, 0.01728, 0.7907, 0.01867, 0.797, 0.02379, 0.7897, 0.02034, 0.7069, 0.06036, 0.7246, 0.04762, 0.7127, 0.06436, 0.8198, 0.02007, 0.8121, 0.02764, 0.8131, 0.01928, 0.8064, 0.01872, 0.8121, 0.02764, 0.8044, 0.02622, 0.6181, 0.03706, 0.6386, 0.08576, 0.5004, 0.1373, 0.5006, 0.9645, 0.5508, 0.8043, 0.56, 0.9576, 0.02894, 0.08267, 0.05562, 0.02702, 0.1098, 0.01479, 0.8884, 0.3126, 0.8508, 0.5085, 0.8374, 0.315, 0.7598, 0.965, 0.8139, 0.823, 0.8191, 0.9556, 0.2473, 0.3249, 0.1752, 0.4692, 0.1988, 0.3213, 0.1632, 0.1394, 0.2181, 0.01548, 0.3012, 0.0844, 0.401, 0.0361, 0.4485, 0.01554, 0.5004, 0.1373, 0.6566, 0.9621, 0.708, 0.803, 0.7037, 0.9737, 0.2948, 0.3297, 0.3367, 0.4893, 0.2854, 0.5018, 0.1082, 0.2696, 0.02823, 0.1943, 0.1632, 0.1394, 0.1632, 0.1394, 0.3303, 0.1404, 0.3005, 0.196, 0.1752, 0.4692, 0.1472, 0.3121, 0.1988, 0.3213, 0.5004, 0.1373, 0.6518, 0.1377, 0.6429, 0.1867, 0.3646, 0.1953, 0.3458, 0.1401, 0.5004, 0.1373, 0.3901, 0.9661, 0.4494, 0.7979, 0.445, 0.965, 0.7516, 0.6467, 0.7939, 0.4859, 0.7987, 0.6457, 0.5561, 0.6493, 0.6111, 0.4916, 0.6105, 0.6494, 0.7047, 0.6481, 0.6562, 0.4904, 0.7017, 0.4891, 0.4373, 0.6487, 0.5013, 0.4933, 0.5004, 0.6495, 0.2269, 0.6587, 0.1519, 0.8166, 0.1723, 0.6027, 0.04442, 0.624, 0.08357, 0.8309, 0.004704, 0.8499, 0.2861, 0.6723, 0.3432, 0.8105, 0.2789, 0.8289, 0.8646, 0.6438, 0.8139, 0.823, 0.7987, 0.6457, 0.7939, 0.4859, 0.7403, 0.3192, 0.7864, 0.3172, 0.8508, 0.5085, 0.7987, 0.6457, 0.7939, 0.4859, 0.6111, 0.4916, 0.5499, 0.3286, 0.6022, 0.3256, 0.2305, 0.486, 0.1723, 0.6027, 0.1752, 0.4692, 0.05431, 0.5194, 0.1142, 0.6181, 0.04442, 0.624, 0.6562, 0.4904, 0.6942, 0.3212, 0.7017, 0.4891, 0.2854, 0.5018, 0.3314, 0.66, 0.2861, 0.6723, 0.4433, 0.4851, 0.4977, 0.3321, 0.5013, 0.4933, 0.8835, 0.8384, 0.8191, 0.9556, 0.8139, 0.823, 0.7615, 0.803, 0.7987, 0.6457, 0.8139, 0.823, 0.6032, 0.8031, 0.5561, 0.6493, 0.6105, 0.6494, 0.708, 0.803, 0.6577, 0.6486, 0.7047, 0.6481, 0.4494, 0.7979, 0.5004, 0.6495, 0.5006, 0.8053, 0.004704, 0.8499, 0.1027, 0.9833, 0.05448, 0.996, 0.2226, 0.8245, 0.1571, 0.9734, 0.1519, 0.8166, 0.2789, 0.8289, 0.3389, 0.9803, 0.2859, 0.9928, 0.1164, 0.4939, 0.09672, 0.304, 0.1472, 0.3121, 0.08357, 0.8309, 0.1571, 0.9734, 0.1027, 0.9833, 0.1142, 0.6181, 0.1519, 0.8166, 0.08357, 0.8309, 0.1164, 0.4939, 0.1723, 0.6027, 0.1142, 0.6181, 0.2305, 0.486, 0.2948, 0.3297, 0.2854, 0.5018, 0.2226, 0.8245, 0.2861, 0.6723, 0.2789, 0.8289, 0.2269, 0.6587, 0.2854, 0.5018, 0.2861, 0.6723, 0.2189, 0.9824, 0.2789, 0.8289, 0.2859, 0.9928, 0.3432, 0.8105, 0.3901, 0.9661, 0.3389, 0.9803, 0.3314, 0.66, 0.3934, 0.7906, 0.3432, 0.8105, 0.3367, 0.4893, 0.3763, 0.6492, 0.3314, 0.66, 0.3423, 0.3303, 0.3864, 0.4768, 0.3367, 0.4893, 0.445, 0.965, 0.5006, 0.8053, 0.5006, 0.9645, 0.4433, 0.4851, 0.3763, 0.6492, 0.3864, 0.4768, 0.4373, 0.6487, 0.3934, 0.7906, 0.3763, 0.6492, 0.4451, 0.3312, 0.3864, 0.4768, 0.3912, 0.3331, 0.5543, 0.4926, 0.4977, 0.3321, 0.5499, 0.3286, 0.5543, 0.4926, 0.5004, 0.6495, 0.5013, 0.4933, 0.5508, 0.8043, 0.5004, 0.6495, 0.5561, 0.6493, 0.5508, 0.8043, 0.6097, 0.9501, 0.56, 0.9576, 0.6589, 0.803, 0.6105, 0.6494, 0.6577, 0.6486, 0.6482, 0.3233, 0.6111, 0.4916, 0.6022, 0.3256, 0.6577, 0.6486, 0.6111, 0.4916, 0.6562, 0.4904, 0.6589, 0.803, 0.6097, 0.9501, 0.6032, 0.8031, 0.7476, 0.4876, 0.7047, 0.6481, 0.7017, 0.4891, 0.7516, 0.6467, 0.708, 0.803, 0.7047, 0.6481, 0.7476, 0.4876, 0.6942, 0.3212, 0.7403, 0.3192, 0.7598, 0.965, 0.708, 0.803, 0.7615, 0.803, 0.8676, 0.9705, 0.9597, 0.85, 0.9149, 0.9893, 0.8835, 0.8384, 0.9136, 0.6309, 0.9597, 0.85, 0.8374, 0.315, 0.7939, 0.4859, 0.7864, 0.3172, 0.8646, 0.6438, 0.9077, 0.5305, 0.9136, 0.6309, 0.7136, 0.1082, 0.7084, 0.1265, 0.6893, 0.1221, 0.7046, 0.1453, 0.7021, 0.1644, 0.6854, 0.1636, 0.7009, 0.1841, 0.7008, 0.2043, 0.6892, 0.2054, 0.7246, 0.04762, 0.738, 0.05716, 0.7285, 0.07353, 0.7203, 0.09055, 0.7136, 0.1082, 0.6947, 0.1019, 0.6893, 0.1221, 0.7084, 0.1265, 0.7046, 0.1453, 0.7021, 0.1644, 0.7009, 0.1841, 0.6864, 0.1844, 0.6934, 0.225, 0.6892, 0.2054, 0.7008, 0.2043, 0.7008, 0.2043, 0.702, 0.2253, 0.6934, 0.225, 0.7381, 0.03218, 0.749, 0.04132, 0.738, 0.05716, 0.7285, 0.07353, 0.7203, 0.09055, 0.7026, 0.08246, 0.731, 0.114, 0.7259, 0.1311, 0.7084, 0.1265, 0.7215, 0.1487, 0.7178, 0.1667, 0.7021, 0.1644, 0.7009, 0.1841, 0.7147, 0.1854, 0.7121, 0.2048, 0.7101, 0.2252, 0.7091, 0.2441, 0.7034, 0.2375, 0.7706, 0.03246, 0.7603, 0.0488, 0.749, 0.04132, 0.738, 0.05716, 0.7514, 0.06486, 0.7437, 0.08099, 0.7369, 0.09734, 0.731, 0.114, 0.7136, 0.1082, 0.7259, 0.1311, 0.7215, 0.1487, 0.7046, 0.1453, 0.7021, 0.1644, 0.7178, 0.1667, 0.7147, 0.1854, 0.7121, 0.2048, 0.7101, 0.2252, 0.702, 0.2253, 0.7603, 0.0488, 0.7514, 0.06486, 0.738, 0.05716, 0.7437, 0.08099, 0.7369, 0.09734, 0.7203, 0.09055, 0.731, 0.114, 0.7476, 0.1194, 0.7425, 0.136, 0.7376, 0.1529, 0.7328, 0.1702, 0.7178, 0.1667, 0.7279, 0.1882, 0.7229, 0.2068, 0.7121, 0.2048, 0.7091, 0.2441, 0.7101, 0.2252, 0.7179, 0.2264, 0.7179, 0.2264, 0.7131, 0.2471, 0.7091, 0.2441, 0.7706, 0.03246, 0.78, 0.03797, 0.7718, 0.0548, 0.7514, 0.06486, 0.7648, 0.07106, 0.7585, 0.08711, 0.7529, 0.1032, 0.7476, 0.1194, 0.731, 0.114, 0.7259, 0.1311, 0.7425, 0.136, 0.7376, 0.1529, 0.7178, 0.1667, 0.7328, 0.1702, 0.7279, 0.1882, 0.7229, 0.2068, 0.7179, 0.2264, 0.7101, 0.2252, 0.7718, 0.0548, 0.7648, 0.07106, 0.7514, 0.06486, 0.7585, 0.08711, 0.7529, 0.1032, 0.7369, 0.09734, 0.7476, 0.1194, 0.7639, 0.1245, 0.7588, 0.1411, 0.7533, 0.1578, 0.7473, 0.1749, 0.7328, 0.1702, 0.7406, 0.1924, 0.7333, 0.2103, 0.7229, 0.2068, 0.7254, 0.2289, 0.7171, 0.2483, 0.7131, 0.2471, 0.78, 0.03797, 0.7897, 0.04225, 0.7835, 0.05947, 0.7648, 0.07106, 0.7782, 0.07595, 0.7733, 0.0921, 0.7686, 0.1082, 0.7639, 0.1245, 0.7476, 0.1194, 0.7425, 0.136, 0.7588, 0.1411, 0.7533, 0.1578, 0.7328, 0.1702, 0.7473, 0.1749, 0.7406, 0.1924, 0.7333, 0.2103, 0.7254, 0.2289, 0.7179, 0.2264, 0.797, 0.02379, 0.7897, 0.04225, 0.78, 0.03797, 0.7835, 0.05947, 0.7782, 0.07595, 0.7648, 0.07106, 0.7733, 0.0921, 0.7686, 0.1082, 0.7529, 0.1032, 0.7639, 0.1245, 0.7806, 0.1294, 0.7754, 0.1465, 0.7691, 0.1637, 0.7616, 0.1809, 0.7473, 0.1749, 0.753, 0.1981, 0.7432, 0.2153, 0.7333, 0.2103, 0.7324, 0.2326, 0.7208, 0.2503, 0.7171, 0.2483, 0.7897, 0.04225, 0.7996, 0.04529, 0.7955, 0.06284, 0.7782, 0.07595, 0.7918, 0.07958, 0.7883, 0.09601, 0.7686, 0.1082, 0.7847, 0.1125, 0.7806, 0.1294, 0.7588, 0.1411, 0.7754, 0.1465, 0.7691, 0.1637, 0.7616, 0.1809, 0.753, 0.1981, 0.7406, 0.1924, 0.7432, 0.2153, 0.7324, 0.2326, 0.7254, 0.2289, 0.8044, 0.02622, 0.7996, 0.04529, 0.7897, 0.04225, 0.7835, 0.05947, 0.7955, 0.06284, 0.7918, 0.07958, 0.7883, 0.09601, 0.7847, 0.1125, 0.7686, 0.1082, 0.7983, 0.1341, 0.7929, 0.1526, 0.7754, 0.1465, 0.7854, 0.1708, 0.776, 0.1885, 0.7616, 0.1809, 0.753, 0.1981, 0.765, 0.2055, 0.7525, 0.2218, 0.7388, 0.2375, 0.7241, 0.2529, 0.7208, 0.2503, 0.8097, 0.04712, 0.8076, 0.06494, 0.7955, 0.06284, 0.7918, 0.07958, 0.8056, 0.08192, 0.8037, 0.09871, 0.8015, 0.1159, 0.7983, 0.1341, 0.7806, 0.1294, 0.7754, 0.1465, 0.7929, 0.1526, 0.7854, 0.1708, 0.776, 0.1885, 0.765, 0.2055, 0.753, 0.1981, 0.7525, 0.2218, 0.7388, 0.2375, 0.7324, 0.2326, 0.8121, 0.02764, 0.8097, 0.04712, 0.7996, 0.04529, 0.8076, 0.06494, 0.8056, 0.08192, 0.7918, 0.07958, 0.8037, 0.09871, 0.8015, 0.1159, 0.7847, 0.1125, 0.8187, 0.1382, 0.8122, 0.1596, 0.7929, 0.1526, 0.8026, 0.1796, 0.7906, 0.1981, 0.776, 0.1885, 0.7766, 0.2148, 0.761, 0.2299, 0.7525, 0.2218, 0.7443, 0.2435, 0.7268, 0.2561, 0.7241, 0.2529, 0.8097, 0.04712, 0.82, 0.04774, 0.8199, 0.06573, 0.8056, 0.08192, 0.8197, 0.08288, 0.8195, 0.09992, 0.8192, 0.1177, 0.8187, 0.1382, 0.7983, 0.1341, 0.7929, 0.1526, 0.8122, 0.1596, 0.8026, 0.1796, 0.7906, 0.1981, 0.7766, 0.2148, 0.765, 0.2055, 0.761, 0.2299, 0.7443, 0.2435, 0.7388, 0.2375, 0.82, 0.02807, 0.82, 0.04774, 0.8097, 0.04712, 0.8076, 0.06494, 0.8199, 0.06573, 0.8197, 0.08288, 0.8195, 0.09992, 0.8192, 0.1177, 0.8015, 0.1159, 0.8393, 0.1351, 0.8439, 0.1541, 0.8239, 0.1602, 0.8507, 0.1731, 0.8596, 0.1917, 0.8439, 0.201, 0.8579, 0.2192, 0.8703, 0.2098, 0.883, 0.2271, 0.8972, 0.2436, 0.9127, 0.2593, 0.9099, 0.2627, 0.8303, 0.04717, 0.8322, 0.0652, 0.8199, 0.06573, 0.8197, 0.08288, 0.8338, 0.08238, 0.8352, 0.09936, 0.8369, 0.1168, 0.8393, 0.1351, 0.8187, 0.1382, 0.8239, 0.1602, 0.8439, 0.1541, 0.8507, 0.1731, 0.8439, 0.201, 0.8596, 0.1917, 0.8703, 0.2098, 0.883, 0.2271, 0.8972, 0.2436, 0.8915, 0.2499, 0.82, 0.02807, 0.8278, 0.02745, 0.8303, 0.04717, 0.8322, 0.0652, 0.8338, 0.08238, 0.8197, 0.08288, 0.8352, 0.09936, 0.8369, 0.1168, 0.8192, 0.1177, 0.8393, 0.1351, 0.8575, 0.1313, 0.862, 0.1488, 0.8677, 0.1666, 0.8747, 0.1846, 0.8596, 0.1917, 0.8703, 0.2098, 0.883, 0.2025, 0.8927, 0.2205, 0.9038, 0.2385, 0.916, 0.2566, 0.9127, 0.2593, 0.8406, 0.04538, 0.8445, 0.06335, 0.8322, 0.0652, 0.8338, 0.08238, 0.8478, 0.08046, 0.8508, 0.09725, 0.8539, 0.1141, 0.8575, 0.1313, 0.8393, 0.1351, 0.8439, 0.1541, 0.862, 0.1488, 0.8677, 0.1666, 0.8747, 0.1846, 0.883, 0.2025, 0.8703, 0.2098, 0.8927, 0.2205, 0.9038, 0.2385, 0.8972, 0.2436, 0.8356, 0.02583, 0.8406, 0.04538, 0.8303, 0.04717, 0.8322, 0.0652, 0.8445, 0.06335, 0.8478, 0.08046, 0.8508, 0.09725, 0.8539, 0.1141, 0.8369, 0.1168, 0.8575, 0.1313, 0.8746, 0.1271, 0.8791, 0.1441, 0.884, 0.1613, 0.8896, 0.179, 0.8747, 0.1846, 0.883, 0.2025, 0.8959, 0.197, 0.903, 0.2156, 0.911, 0.2347, 0.9198, 0.2545, 0.916, 0.2566, 0.8508, 0.04234, 0.8568, 0.06019, 0.8445, 0.06335, 0.8478, 0.08046, 0.8618, 0.07722, 0.8662, 0.0939, 0.8704, 0.1104, 0.8746, 0.1271, 0.8575, 0.1313, 0.8791, 0.1441, 0.884, 0.1613, 0.8677, 0.1666, 0.8747, 0.1846, 0.8896, 0.179, 0.8959, 0.197, 0.903, 0.2156, 0.911, 0.2347, 0.9038, 0.2385, 0.8356, 0.02583, 0.8433, 0.02316, 0.8508, 0.04234, 0.8568, 0.06019, 0.8618, 0.07722, 0.8478, 0.08046, 0.8662, 0.0939, 0.8704, 0.1104, 0.8539, 0.1141, 0.8746, 0.1271, 0.8914, 0.1227, 0.8959, 0.1397, 0.9002, 0.157, 0.9045, 0.1747, 0.8896, 0.179, 0.909, 0.1931, 0.9136, 0.2121, 0.903, 0.2156, 0.9186, 0.2321, 0.9238, 0.2531, 0.9198, 0.2545, 0.8508, 0.04234, 0.8609, 0.03802, 0.869, 0.05569, 0.8618, 0.07722, 0.8757, 0.07271, 0.8815, 0.08937, 0.8867, 0.106, 0.8914, 0.1227, 0.8746, 0.1271, 0.8791, 0.1441, 0.8959, 0.1397, 0.9002, 0.157, 0.9045, 0.1747, 0.909, 0.1931, 0.8959, 0.197, 0.9136, 0.2121, 0.9186, 0.2321, 0.911, 0.2347, 0.8507, 0.01942, 0.8609, 0.03802, 0.8508, 0.04234, 0.869, 0.05569, 0.8757, 0.07271, 0.8618, 0.07722, 0.8815, 0.08937, 0.8867, 0.106, 0.8704, 0.1104, 0.8914, 0.1227, 0.9085, 0.118, 0.913, 0.1355, 0.9166, 0.1534, 0.9198, 0.1717, 0.9045, 0.1747, 0.909, 0.1931, 0.9224, 0.1906, 0.9246, 0.2102, 0.9238, 0.2531, 0.9186, 0.2321, 0.928, 0.2507, 0.9186, 0.2321, 0.9266, 0.2308, 0.928, 0.2507, 0.8609, 0.03802, 0.8707, 0.03235, 0.8811, 0.04981, 0.8757, 0.07271, 0.8898, 0.06686, 0.897, 0.0838, 0.9032, 0.1008, 0.9085, 0.118, 0.8914, 0.1227, 0.8959, 0.1397, 0.913, 0.1355, 0.9166, 0.1534, 0.9045, 0.1747, 0.9198, 0.1717, 0.9224, 0.1906, 0.9246, 0.2102, 0.9266, 0.2308, 0.9186, 0.2321, 0.8609, 0.03802, 0.8507, 0.01942, 0.8601, 0.01738, 0.8507, 0.01942, 0.854, 0.01717, 0.8601, 0.01738, 0.8811, 0.04981, 0.8898, 0.06686, 0.8757, 0.07271, 0.897, 0.0838, 0.9032, 0.1008, 0.8867, 0.106, 0.9264, 0.1131, 0.9309, 0.1317, 0.913, 0.1355, 0.9338, 0.1507, 0.9356, 0.17, 0.9198, 0.1717, 0.9224, 0.1906, 0.9362, 0.1897, 0.9359, 0.2098, 0.9266, 0.2308, 0.9347, 0.2307, 0.9334, 0.2444, 0.8804, 0.02533, 0.8932, 0.04243, 0.8811, 0.04981, 0.8898, 0.06686, 0.904, 0.05952, 0.9131, 0.07697, 0.9032, 0.1008, 0.9205, 0.09481, 0.9264, 0.1131, 0.913, 0.1355, 0.9309, 0.1317, 0.9338, 0.1507, 0.9198, 0.1717, 0.9356, 0.17, 0.9362, 0.1897, 0.9359, 0.2098, 0.9347, 0.2307, 0.9266, 0.2308, 0.8932, 0.04243, 0.904, 0.05952, 0.8898, 0.06686, 0.9131, 0.07697, 0.9205, 0.09481, 0.9032, 0.1008, 0.9457, 0.1077, 0.9501, 0.1283, 0.9309, 0.1317, 0.9524, 0.149, 0.9524, 0.1698, 0.9356, 0.17, 0.9362, 0.1897, 0.9506, 0.1905, 0.9474, 0.2111, 0.9347, 0.2307, 0.9429, 0.232, 0.9427, 0.2328, 0.8932, 0.04243, 0.8804, 0.02533, 0.8835, 0.02251, 0.8835, 0.02251, 0.901, 0.02874, 0.8932, 0.04243, 0.904, 0.05952, 0.9187, 0.05031, 0.93, 0.06857, 0.9205, 0.09481, 0.939, 0.08772, 0.9457, 0.1077, 0.9309, 0.1317, 0.9501, 0.1283, 0.9524, 0.149, 0.9524, 0.1698, 0.9506, 0.1905, 0.9362, 0.1897, 0.9474, 0.2111, 0.9429, 0.232, 0.9347, 0.2307, 0.8932, 0.04243, 0.9052, 0.03314, 0.9187, 0.05031, 0.93, 0.06857, 0.939, 0.08772, 0.9205, 0.09481, 0.9537, 0.1056, 0.9608, 0.1268, 0.9501, 0.1283, 0.9653, 0.1489, 0.9673, 0.1714, 0.9524, 0.1698, 0.9474, 0.2111, 0.9506, 0.1905, 0.963, 0.2008, 0.9506, 0.1905, 0.9653, 0.1933, 0.963, 0.2008, 0.9224, 0.0474, 0.9358, 0.06513, 0.93, 0.06857, 0.9457, 0.1077, 0.939, 0.08772, 0.9534, 0.1047, 0.939, 0.08772, 0.946, 0.08473, 0.9534, 0.1047, 0.9608, 0.1268, 0.9653, 0.1489, 0.9524, 0.149, 0.9506, 0.1905, 0.9524, 0.1698, 0.967, 0.1869, 0.9524, 0.1698, 0.9673, 0.1714, 0.967, 0.1869, 0.9474, 0.2111, 0.9559, 0.2133, 0.9432, 0.2321, 0.9052, 0.03314, 0.9069, 0.03145, 0.9224, 0.0474, 0.93, 0.06857, 0.9358, 0.06513, 0.946, 0.08473, 0.7171, 0.2483, 0.7158, 0.2516, 0.7129, 0.2484, 0.7208, 0.2503, 0.7183, 0.2542, 0.7158, 0.2516, 0.7241, 0.2529, 0.7205, 0.2566, 0.7183, 0.2542, 0.7241, 0.2529, 0.7268, 0.2561, 0.7228, 0.2589, 0.9127, 0.2593, 0.9165, 0.2631, 0.9142, 0.2655, 0.9127, 0.2593, 0.916, 0.2566, 0.9188, 0.2607, 0.916, 0.2566, 0.9198, 0.2545, 0.9213, 0.258, 0.9198, 0.2545, 0.9238, 0.2531, 0.9242, 0.2549, 0.6715, 0.1421, 0.6862, 0.1428, 0.6854, 0.1636, 0.6821, 0.2072, 0.6719, 0.1865, 0.6864, 0.1844, 0.8407, 0.01728, 0.8433, 0.02316, 0.8356, 0.02583, 0.8198, 0.02007, 0.8266, 0.01889, 0.8278, 0.02745, 0.7706, 0.03246, 0.7802, 0.01927, 0.78, 0.03797, 0.7802, 0.01927, 0.7876, 0.01884, 0.7897, 0.02034, 0.8763, 0.02035, 0.8804, 0.02533, 0.8707, 0.03235, 0.6947, 0.1019, 0.6872, 0.09932, 0.6876, 0.09854, 0.6876, 0.09854, 0.6958, 0.07899, 0.7026, 0.08246, 0.7991, 0.01848, 0.8064, 0.01872, 0.8044, 0.02622, 0.8333, 0.01792, 0.8356, 0.02583, 0.8278, 0.02745, 0.7381, 0.03218, 0.7397, 0.03071, 0.749, 0.04132, 0.7397, 0.03071, 0.7595, 0.02363, 0.749, 0.04132, 0.6958, 0.07899, 0.7069, 0.06036, 0.7127, 0.06436, 0.7375, 0.03149, 0.7381, 0.03218, 0.7246, 0.04762, 0.7649, 0.02195, 0.7802, 0.01927, 0.7706, 0.03246, 0.6709, 0.1842, 0.6681, 0.1689, 0.6864, 0.1844, 0.6681, 0.1689, 0.6683, 0.1647, 0.6854, 0.1636, 0.6864, 0.1844, 0.6681, 0.1689, 0.6854, 0.1636, 0.6779, 0.1201, 0.6893, 0.1221, 0.6862, 0.1428, 0.6872, 0.09932, 0.6947, 0.1019, 0.6893, 0.1221, 0.8493, 0.01706, 0.8507, 0.01942, 0.8433, 0.02316, 0.7907, 0.01867, 0.7991, 0.01848, 0.797, 0.02379, 0.7069, 0.06036, 0.7203, 0.04384, 0.7246, 0.04762, 0.8198, 0.02007, 0.82, 0.02807, 0.8121, 0.02764, 0.8064, 0.01872, 0.8131, 0.01928, 0.8121, 0.02764, 0.6386, 0.08576, 0.6518, 0.1377, 0.5004, 0.1373, 0.5004, 0.1373, 0.4993, 0.005044, 0.5592, 0.01395, 0.5592, 0.01395, 0.6181, 0.03706, 0.5004, 0.1373, 0.5006, 0.9645, 0.5006, 0.8053, 0.5508, 0.8043, 0.164, 0.002559, 0.1632, 0.1394, 0.1098, 0.01479, 0.1632, 0.1394, 0.002249, 0.1383, 0.02894, 0.08267, 0.1098, 0.01479, 0.1632, 0.1394, 0.02894, 0.08267, 0.8884, 0.3126, 0.9077, 0.5305, 0.8508, 0.5085, 0.7598, 0.965, 0.7615, 0.803, 0.8139, 0.823, 0.2473, 0.3249, 0.2305, 0.486, 0.1752, 0.4692, 0.3012, 0.0844, 0.3303, 0.1404, 0.1632, 0.1394, 0.1632, 0.1394, 0.164, 0.002559, 0.2181, 0.01548, 0.2181, 0.01548, 0.2721, 0.0284, 0.3012, 0.0844, 0.4993, 0.005044, 0.5004, 0.1373, 0.4485, 0.01554, 0.5004, 0.1373, 0.3458, 0.1401, 0.3681, 0.07924, 0.401, 0.0361, 0.5004, 0.1373, 0.3681, 0.07924, 0.6566, 0.9621, 0.6589, 0.803, 0.708, 0.803, 0.2948, 0.3297, 0.3423, 0.3303, 0.3367, 0.4893, 0.1632, 0.1394, 0.1622, 0.2889, 0.1082, 0.2696, 0.1082, 0.2696, 0.0542, 0.2503, 0.02823, 0.1943, 0.02823, 0.1943, 0.002249, 0.1383, 0.1632, 0.1394, 0.3005, 0.196, 0.2707, 0.2517, 0.1632, 0.1394, 0.2707, 0.2517, 0.2165, 0.2703, 0.1632, 0.1394, 0.2165, 0.2703, 0.1622, 0.2889, 0.1632, 0.1394, 0.1752, 0.4692, 0.1164, 0.4939, 0.1472, 0.3121, 0.6429, 0.1867, 0.6209, 0.2368, 0.5004, 0.1373, 0.6209, 0.2368, 0.5666, 0.271, 0.5004, 0.1373, 0.5666, 0.271, 0.5014, 0.2876, 0.5004, 0.1373, 0.5004, 0.1373, 0.5014, 0.2876, 0.4503, 0.2678, 0.4503, 0.2678, 0.4013, 0.2409, 0.5004, 0.1373, 0.4013, 0.2409, 0.3646, 0.1953, 0.5004, 0.1373, 0.3901, 0.9661, 0.3934, 0.7906, 0.4494, 0.7979, 0.7516, 0.6467, 0.7476, 0.4876, 0.7939, 0.4859, 0.5561, 0.6493, 0.5543, 0.4926, 0.6111, 0.4916, 0.7047, 0.6481, 0.6577, 0.6486, 0.6562, 0.4904, 0.4373, 0.6487, 0.4433, 0.4851, 0.5013, 0.4933, 0.2269, 0.6587, 0.2226, 0.8245, 0.1519, 0.8166, 0.04442, 0.624, 0.1142, 0.6181, 0.08357, 0.8309, 0.2861, 0.6723, 0.3314, 0.66, 0.3432, 0.8105, 0.8646, 0.6438, 0.8835, 0.8384, 0.8139, 0.823, 0.7939, 0.4859, 0.7476, 0.4876, 0.7403, 0.3192, 0.8508, 0.5085, 0.8646, 0.6438, 0.7987, 0.6457, 0.6111, 0.4916, 0.5543, 0.4926, 0.5499, 0.3286, 0.2305, 0.486, 0.2269, 0.6587, 0.1723, 0.6027, 0.05431, 0.5194, 0.1164, 0.4939, 0.1142, 0.6181, 0.6562, 0.4904, 0.6482, 0.3233, 0.6942, 0.3212, 0.2854, 0.5018, 0.3367, 0.4893, 0.3314, 0.66, 0.4433, 0.4851, 0.4451, 0.3312, 0.4977, 0.3321, 0.8835, 0.8384, 0.8676, 0.9705, 0.8191, 0.9556, 0.7615, 0.803, 0.7516, 0.6467, 0.7987, 0.6457, 0.6032, 0.8031, 0.5508, 0.8043, 0.5561, 0.6493, 0.708, 0.803, 0.6589, 0.803, 0.6577, 0.6486, 0.4494, 0.7979, 0.4373, 0.6487, 0.5004, 0.6495, 0.004704, 0.8499, 0.08357, 0.8309, 0.1027, 0.9833, 0.2226, 0.8245, 0.2189, 0.9824, 0.1571, 0.9734, 0.2789, 0.8289, 0.3432, 0.8105, 0.3389, 0.9803, 0.1164, 0.4939, 0.05431, 0.5194, 0.09672, 0.304, 0.08357, 0.8309, 0.1519, 0.8166, 0.1571, 0.9734, 0.1142, 0.6181, 0.1723, 0.6027, 0.1519, 0.8166, 0.1164, 0.4939, 0.1752, 0.4692, 0.1723, 0.6027, 0.2305, 0.486, 0.2473, 0.3249, 0.2948, 0.3297, 0.2226, 0.8245, 0.2269, 0.6587, 0.2861, 0.6723, 0.2269, 0.6587, 0.2305, 0.486, 0.2854, 0.5018, 0.2189, 0.9824, 0.2226, 0.8245, 0.2789, 0.8289, 0.3432, 0.8105, 0.3934, 0.7906, 0.3901, 0.9661, 0.3314, 0.66, 0.3763, 0.6492, 0.3934, 0.7906, 0.3367, 0.4893, 0.3864, 0.4768, 0.3763, 0.6492, 0.3423, 0.3303, 0.3912, 0.3331, 0.3864, 0.4768, 0.445, 0.965, 0.4494, 0.7979, 0.5006, 0.8053, 0.4433, 0.4851, 0.4373, 0.6487, 0.3763, 0.6492, 0.4373, 0.6487, 0.4494, 0.7979, 0.3934, 0.7906, 0.4451, 0.3312, 0.4433, 0.4851, 0.3864, 0.4768, 0.5543, 0.4926, 0.5013, 0.4933, 0.4977, 0.3321, 0.5543, 0.4926, 0.5561, 0.6493, 0.5004, 0.6495, 0.5508, 0.8043, 0.5006, 0.8053, 0.5004, 0.6495, 0.5508, 0.8043, 0.6032, 0.8031, 0.6097, 0.9501, 0.6589, 0.803, 0.6032, 0.8031, 0.6105, 0.6494, 0.6482, 0.3233, 0.6562, 0.4904, 0.6111, 0.4916, 0.6577, 0.6486, 0.6105, 0.6494, 0.6111, 0.4916, 0.6589, 0.803, 0.6566, 0.9621, 0.6097, 0.9501, 0.7476, 0.4876, 0.7516, 0.6467, 0.7047, 0.6481, 0.7516, 0.6467, 0.7615, 0.803, 0.708, 0.803, 0.7476, 0.4876, 0.7017, 0.4891, 0.6942, 0.3212, 0.7598, 0.965, 0.7037, 0.9737, 0.708, 0.803, 0.8676, 0.9705, 0.8835, 0.8384, 0.9597, 0.85, 0.8835, 0.8384, 0.8646, 0.6438, 0.9136, 0.6309, 0.8374, 0.315, 0.8508, 0.5085, 0.7939, 0.4859, 0.8646, 0.6438, 0.8508, 0.5085, 0.9077, 0.5305])
me_016.materials.append(mat_x)
me_016.use_remesh_preserve_volume = False
me_016.use_remesh_preserve_attributes = False
me_016.use_mirror_vertex_groups = False
me_016.update()

# ---- objects
ob_armr0__001 = bpy.data.objects.new('armR0球.001', me_016)

# ---- transforms, parenting, visibility, modifiers, constraints
ob_armr0__001.location = (0.0, 0.0, 0.0)
ob_armr0__001.lineart.crease_threshold = 0.0

# ---- collection membership
col_collection_1.objects.link(ob_armr0__001)

# ---- scene / render settings (as saved in the file)
scene.frame_start = 1; scene.frame_end = 250; scene.frame_set(1)
scene.render.engine = 'BLENDER_EEVEE_NEXT'
scene.render.resolution_percentage = 50
scene.render.dither_intensity = 0.0
scene.cycles.use_denoising = False
scene.cycles.samples = 128
scene.cycles.sampling_pattern = 'TABULATED_SOBOL'
scene.cycles.use_adaptive_sampling = False
scene.cycles.use_light_tree = False
scene.cycles.blur_glossy = 0.0
scene.cycles.sample_clamp_indirect = 0.0
scene.view_settings.view_transform = 'Standard'
bpy.context.view_layer.update()

# ---- added for rendering (the .blend has no active camera and no usable light): camera, sun
cam_auto = bpy.data.cameras.new('AutoCamera')
cam_auto.lens = 50.0
cam_auto.sensor_width = 36.0
cam_auto.clip_end = 1000.0
ob_auto_camera = bpy.data.objects.new('AutoCamera', cam_auto)
scene.collection.objects.link(ob_auto_camera)
ob_auto_camera.location = (2.42039, -2.25332, 1.56549)
ob_auto_camera.rotation_euler = (1.09748, -7.21219e-08, 0.694738)
scene.camera = ob_auto_camera
light_auto_sun = bpy.data.lights.new('AutoSun', 'SUN')
light_auto_sun.energy = 3.0
light_auto_sun.angle = 0.0523599
ob_auto_sun = bpy.data.objects.new('AutoSun', light_auto_sun)
scene.collection.objects.link(ob_auto_sun)
ob_auto_sun.rotation_euler = (0.872665, 0.174533, 0.523599)
bpy.context.view_layer.update()
